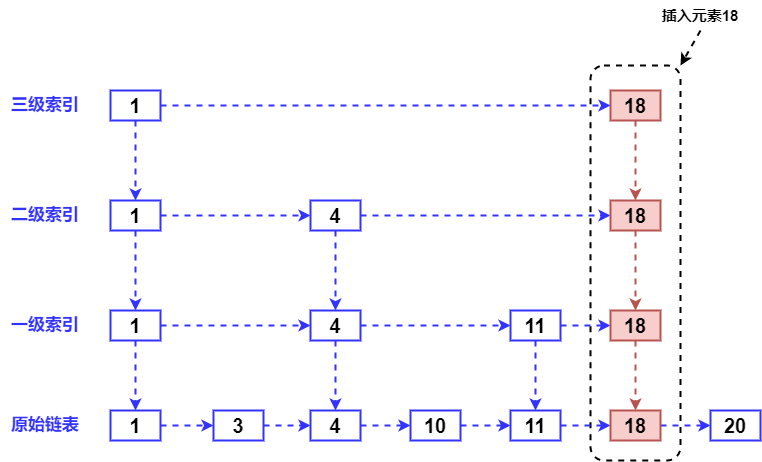

The diagram above was exported from draw.io. Its source (the exported page's mxGraphModel, read from the mxfile embedded in the PNG):
<mxGraphModel dx="1038" dy="1810" grid="1" gridSize="10" guides="1" tooltips="1" connect="1" arrows="1" fold="1" page="1" pageScale="1" pageWidth="827" pageHeight="1169" math="0" shadow="0">
  <root>
    <mxCell id="0" />
    <mxCell id="1" parent="0" />
    <mxCell id="HRz9c3jWzH_5ROAM3gKV-14" value="" style="rounded=1;whiteSpace=wrap;html=1;fontColor=#000000;dashed=1;strokeWidth=2;" parent="1" vertex="1">
      <mxGeometry x="680" y="35" width="90" height="395" as="geometry" />
    </mxCell>
    <mxCell id="lGigy3E9grZTrBtZbwgw-20" style="edgeStyle=orthogonalEdgeStyle;rounded=0;orthogonalLoop=1;jettySize=auto;html=1;exitX=1;exitY=0.5;exitDx=0;exitDy=0;entryX=0;entryY=0.5;entryDx=0;entryDy=0;dashed=1;strokeWidth=2;fontSize=20;fontStyle=1;strokeColor=#3333FF;fontColor=#000000;" parent="1" source="lGigy3E9grZTrBtZbwgw-1" target="lGigy3E9grZTrBtZbwgw-2" edge="1">
      <mxGeometry relative="1" as="geometry" />
    </mxCell>
    <mxCell id="lGigy3E9grZTrBtZbwgw-1" value="1" style="rounded=0;whiteSpace=wrap;html=1;strokeWidth=2;fontStyle=1;fontSize=20;strokeColor=#3333FF;fontColor=#000000;" parent="1" vertex="1">
      <mxGeometry x="200" y="380" width="50" height="30" as="geometry" />
    </mxCell>
    <mxCell id="lGigy3E9grZTrBtZbwgw-21" style="edgeStyle=orthogonalEdgeStyle;rounded=0;orthogonalLoop=1;jettySize=auto;html=1;exitX=1;exitY=0.5;exitDx=0;exitDy=0;entryX=0;entryY=0.5;entryDx=0;entryDy=0;dashed=1;strokeWidth=2;fontSize=20;fontStyle=1;strokeColor=#3333FF;fontColor=#000000;" parent="1" source="lGigy3E9grZTrBtZbwgw-2" target="lGigy3E9grZTrBtZbwgw-3" edge="1">
      <mxGeometry relative="1" as="geometry" />
    </mxCell>
    <mxCell id="lGigy3E9grZTrBtZbwgw-2" value="3" style="rounded=0;whiteSpace=wrap;html=1;strokeWidth=2;fontSize=20;fontStyle=1;strokeColor=#3333FF;fontColor=#000000;" parent="1" vertex="1">
      <mxGeometry x="303" y="380" width="50" height="30" as="geometry" />
    </mxCell>
    <mxCell id="lGigy3E9grZTrBtZbwgw-22" style="edgeStyle=orthogonalEdgeStyle;rounded=0;orthogonalLoop=1;jettySize=auto;html=1;exitX=1;exitY=0.5;exitDx=0;exitDy=0;entryX=0;entryY=0.5;entryDx=0;entryDy=0;dashed=1;strokeWidth=2;fontSize=20;fontStyle=1;strokeColor=#3333FF;fontColor=#000000;" parent="1" source="lGigy3E9grZTrBtZbwgw-3" target="lGigy3E9grZTrBtZbwgw-4" edge="1">
      <mxGeometry relative="1" as="geometry" />
    </mxCell>
    <mxCell id="lGigy3E9grZTrBtZbwgw-3" value="4" style="rounded=0;whiteSpace=wrap;html=1;strokeWidth=2;fontSize=20;fontStyle=1;strokeColor=#3333FF;fontColor=#000000;" parent="1" vertex="1">
      <mxGeometry x="400" y="380" width="50" height="30" as="geometry" />
    </mxCell>
    <mxCell id="lGigy3E9grZTrBtZbwgw-23" style="edgeStyle=orthogonalEdgeStyle;rounded=0;orthogonalLoop=1;jettySize=auto;html=1;exitX=1;exitY=0.5;exitDx=0;exitDy=0;entryX=0;entryY=0.5;entryDx=0;entryDy=0;dashed=1;strokeWidth=2;fontSize=20;fontStyle=1;strokeColor=#3333FF;fontColor=#000000;" parent="1" source="lGigy3E9grZTrBtZbwgw-4" target="lGigy3E9grZTrBtZbwgw-5" edge="1">
      <mxGeometry relative="1" as="geometry" />
    </mxCell>
    <mxCell id="lGigy3E9grZTrBtZbwgw-4" value="10" style="rounded=0;whiteSpace=wrap;html=1;strokeWidth=2;fontSize=20;fontStyle=1;strokeColor=#3333FF;fontColor=#000000;" parent="1" vertex="1">
      <mxGeometry x="500" y="380" width="50" height="30" as="geometry" />
    </mxCell>
    <mxCell id="lGigy3E9grZTrBtZbwgw-24" style="edgeStyle=orthogonalEdgeStyle;rounded=0;orthogonalLoop=1;jettySize=auto;html=1;exitX=1;exitY=0.5;exitDx=0;exitDy=0;entryX=0;entryY=0.5;entryDx=0;entryDy=0;dashed=1;strokeWidth=2;fontSize=20;fontStyle=1;strokeColor=#3333FF;fontColor=#000000;" parent="1" source="lGigy3E9grZTrBtZbwgw-5" target="lGigy3E9grZTrBtZbwgw-6" edge="1">
      <mxGeometry relative="1" as="geometry" />
    </mxCell>
    <mxCell id="lGigy3E9grZTrBtZbwgw-5" value="11" style="rounded=0;whiteSpace=wrap;html=1;strokeWidth=2;fontSize=20;fontStyle=1;strokeColor=#3333FF;fontColor=#000000;" parent="1" vertex="1">
      <mxGeometry x="600" y="380" width="50" height="30" as="geometry" />
    </mxCell>
    <mxCell id="HRz9c3jWzH_5ROAM3gKV-2" style="edgeStyle=orthogonalEdgeStyle;rounded=0;orthogonalLoop=1;jettySize=auto;html=1;exitX=1;exitY=0.5;exitDx=0;exitDy=0;entryX=0;entryY=0.5;entryDx=0;entryDy=0;fontColor=#000000;dashed=1;strokeWidth=2;strokeColor=#3333FF;" parent="1" source="lGigy3E9grZTrBtZbwgw-6" target="HRz9c3jWzH_5ROAM3gKV-1" edge="1">
      <mxGeometry relative="1" as="geometry" />
    </mxCell>
    <mxCell id="lGigy3E9grZTrBtZbwgw-6" value="18" style="rounded=0;whiteSpace=wrap;html=1;strokeWidth=2;fontSize=20;fontStyle=1;strokeColor=#b85450;fillColor=#f8cecc;" parent="1" vertex="1">
      <mxGeometry x="700" y="380" width="50" height="30" as="geometry" />
    </mxCell>
    <mxCell id="lGigy3E9grZTrBtZbwgw-15" style="edgeStyle=orthogonalEdgeStyle;rounded=0;orthogonalLoop=1;jettySize=auto;html=1;exitX=1;exitY=0.5;exitDx=0;exitDy=0;entryX=0;entryY=0.5;entryDx=0;entryDy=0;dashed=1;strokeWidth=2;fontSize=20;fontStyle=1;strokeColor=#3333FF;fontColor=#000000;" parent="1" source="lGigy3E9grZTrBtZbwgw-7" target="lGigy3E9grZTrBtZbwgw-8" edge="1">
      <mxGeometry relative="1" as="geometry" />
    </mxCell>
    <mxCell id="lGigy3E9grZTrBtZbwgw-17" style="edgeStyle=orthogonalEdgeStyle;rounded=0;orthogonalLoop=1;jettySize=auto;html=1;exitX=0.5;exitY=1;exitDx=0;exitDy=0;entryX=0.5;entryY=0;entryDx=0;entryDy=0;dashed=1;strokeWidth=2;fontSize=20;fontStyle=1;strokeColor=#3333FF;fontColor=#000000;" parent="1" source="lGigy3E9grZTrBtZbwgw-7" target="lGigy3E9grZTrBtZbwgw-1" edge="1">
      <mxGeometry relative="1" as="geometry" />
    </mxCell>
    <mxCell id="lGigy3E9grZTrBtZbwgw-7" value="1" style="rounded=0;whiteSpace=wrap;html=1;strokeWidth=2;fontSize=20;fontStyle=1;strokeColor=#3333FF;fontColor=#000000;" parent="1" vertex="1">
      <mxGeometry x="200" y="280" width="50" height="30" as="geometry" />
    </mxCell>
    <mxCell id="lGigy3E9grZTrBtZbwgw-16" style="edgeStyle=orthogonalEdgeStyle;rounded=0;orthogonalLoop=1;jettySize=auto;html=1;exitX=1;exitY=0.5;exitDx=0;exitDy=0;entryX=0;entryY=0.5;entryDx=0;entryDy=0;dashed=1;strokeWidth=2;fontSize=20;fontStyle=1;strokeColor=#3333FF;fontColor=#000000;" parent="1" source="lGigy3E9grZTrBtZbwgw-8" target="lGigy3E9grZTrBtZbwgw-9" edge="1">
      <mxGeometry relative="1" as="geometry" />
    </mxCell>
    <mxCell id="lGigy3E9grZTrBtZbwgw-18" style="edgeStyle=orthogonalEdgeStyle;rounded=0;orthogonalLoop=1;jettySize=auto;html=1;exitX=0.5;exitY=1;exitDx=0;exitDy=0;entryX=0.5;entryY=0;entryDx=0;entryDy=0;dashed=1;strokeWidth=2;fontSize=20;fontStyle=1;strokeColor=#3333FF;fontColor=#000000;" parent="1" source="lGigy3E9grZTrBtZbwgw-8" target="lGigy3E9grZTrBtZbwgw-3" edge="1">
      <mxGeometry relative="1" as="geometry" />
    </mxCell>
    <mxCell id="lGigy3E9grZTrBtZbwgw-8" value="4" style="rounded=0;whiteSpace=wrap;html=1;strokeWidth=2;fontSize=20;fontStyle=1;strokeColor=#3333FF;fontColor=#000000;" parent="1" vertex="1">
      <mxGeometry x="400" y="280" width="50" height="30" as="geometry" />
    </mxCell>
    <mxCell id="lGigy3E9grZTrBtZbwgw-19" style="edgeStyle=orthogonalEdgeStyle;rounded=0;orthogonalLoop=1;jettySize=auto;html=1;exitX=0.5;exitY=1;exitDx=0;exitDy=0;entryX=0.5;entryY=0;entryDx=0;entryDy=0;dashed=1;strokeWidth=2;fontSize=20;fontStyle=1;strokeColor=#3333FF;fontColor=#000000;" parent="1" source="lGigy3E9grZTrBtZbwgw-9" target="lGigy3E9grZTrBtZbwgw-5" edge="1">
      <mxGeometry relative="1" as="geometry" />
    </mxCell>
    <mxCell id="efXhpv9UWIMWSBD2jUvF-1" style="edgeStyle=orthogonalEdgeStyle;rounded=0;orthogonalLoop=1;jettySize=auto;html=1;exitX=1;exitY=0.5;exitDx=0;exitDy=0;entryX=0;entryY=0.5;entryDx=0;entryDy=0;strokeWidth=2;dashed=1;strokeColor=#3333FF;" edge="1" parent="1" source="lGigy3E9grZTrBtZbwgw-9" target="HRz9c3jWzH_5ROAM3gKV-3">
      <mxGeometry relative="1" as="geometry" />
    </mxCell>
    <mxCell id="lGigy3E9grZTrBtZbwgw-9" value="11" style="rounded=0;whiteSpace=wrap;html=1;strokeWidth=2;fontSize=20;fontStyle=1;strokeColor=#3333FF;fontColor=#000000;" parent="1" vertex="1">
      <mxGeometry x="600" y="280" width="50" height="30" as="geometry" />
    </mxCell>
    <mxCell id="lGigy3E9grZTrBtZbwgw-12" style="edgeStyle=orthogonalEdgeStyle;rounded=0;orthogonalLoop=1;jettySize=auto;html=1;exitX=1;exitY=0.5;exitDx=0;exitDy=0;entryX=0;entryY=0.5;entryDx=0;entryDy=0;strokeWidth=2;dashed=1;fontSize=20;fontStyle=1;strokeColor=#3333FF;fontColor=#000000;" parent="1" source="lGigy3E9grZTrBtZbwgw-10" target="lGigy3E9grZTrBtZbwgw-11" edge="1">
      <mxGeometry relative="1" as="geometry" />
    </mxCell>
    <mxCell id="lGigy3E9grZTrBtZbwgw-13" style="edgeStyle=orthogonalEdgeStyle;rounded=0;orthogonalLoop=1;jettySize=auto;html=1;exitX=0.5;exitY=1;exitDx=0;exitDy=0;entryX=0.5;entryY=0;entryDx=0;entryDy=0;dashed=1;strokeWidth=2;fontSize=20;fontStyle=1;strokeColor=#3333FF;fontColor=#000000;" parent="1" source="lGigy3E9grZTrBtZbwgw-10" target="lGigy3E9grZTrBtZbwgw-7" edge="1">
      <mxGeometry relative="1" as="geometry" />
    </mxCell>
    <mxCell id="lGigy3E9grZTrBtZbwgw-10" value="1" style="rounded=0;whiteSpace=wrap;html=1;strokeWidth=2;fontSize=20;fontStyle=1;strokeColor=#3333FF;fontColor=#000000;" parent="1" vertex="1">
      <mxGeometry x="200" y="170" width="50" height="30" as="geometry" />
    </mxCell>
    <mxCell id="lGigy3E9grZTrBtZbwgw-14" style="edgeStyle=orthogonalEdgeStyle;rounded=0;orthogonalLoop=1;jettySize=auto;html=1;exitX=0.5;exitY=1;exitDx=0;exitDy=0;entryX=0.5;entryY=0;entryDx=0;entryDy=0;dashed=1;strokeWidth=2;fontSize=20;fontStyle=1;strokeColor=#3333FF;fontColor=#000000;" parent="1" source="lGigy3E9grZTrBtZbwgw-11" target="lGigy3E9grZTrBtZbwgw-8" edge="1">
      <mxGeometry relative="1" as="geometry" />
    </mxCell>
    <mxCell id="HRz9c3jWzH_5ROAM3gKV-13" style="edgeStyle=orthogonalEdgeStyle;rounded=0;orthogonalLoop=1;jettySize=auto;html=1;exitX=1;exitY=0.5;exitDx=0;exitDy=0;entryX=0;entryY=0.5;entryDx=0;entryDy=0;dashed=1;fontColor=#000000;strokeColor=#3333FF;strokeWidth=2;" parent="1" source="lGigy3E9grZTrBtZbwgw-11" target="HRz9c3jWzH_5ROAM3gKV-4" edge="1">
      <mxGeometry relative="1" as="geometry" />
    </mxCell>
    <mxCell id="lGigy3E9grZTrBtZbwgw-11" value="4" style="rounded=0;whiteSpace=wrap;html=1;strokeWidth=2;fontSize=20;fontStyle=1;strokeColor=#3333FF;fontColor=#000000;" parent="1" vertex="1">
      <mxGeometry x="400" y="170" width="50" height="30" as="geometry" />
    </mxCell>
    <mxCell id="lGigy3E9grZTrBtZbwgw-25" value="&lt;font color=&quot;#3333ff&quot;&gt;原始链表&lt;/font&gt;" style="text;html=1;strokeColor=none;fillColor=none;align=center;verticalAlign=middle;whiteSpace=wrap;rounded=0;fontSize=17;fontStyle=1" parent="1" vertex="1">
      <mxGeometry x="90" y="375" width="90" height="40" as="geometry" />
    </mxCell>
    <mxCell id="lGigy3E9grZTrBtZbwgw-26" value="&lt;font color=&quot;#3333ff&quot;&gt;一级索引&lt;/font&gt;" style="text;html=1;strokeColor=none;fillColor=none;align=center;verticalAlign=middle;whiteSpace=wrap;rounded=0;fontSize=17;fontStyle=1" parent="1" vertex="1">
      <mxGeometry x="90" y="275" width="90" height="40" as="geometry" />
    </mxCell>
    <mxCell id="lGigy3E9grZTrBtZbwgw-27" value="&lt;font color=&quot;#3333ff&quot;&gt;二级索引&lt;/font&gt;" style="text;html=1;strokeColor=none;fillColor=none;align=center;verticalAlign=middle;whiteSpace=wrap;rounded=0;fontSize=17;fontStyle=1" parent="1" vertex="1">
      <mxGeometry x="90" y="165" width="90" height="40" as="geometry" />
    </mxCell>
    <mxCell id="HRz9c3jWzH_5ROAM3gKV-1" value="20" style="rounded=0;whiteSpace=wrap;html=1;strokeWidth=2;fontSize=20;fontStyle=1;strokeColor=#3333FF;fontColor=#000000;" parent="1" vertex="1">
      <mxGeometry x="800" y="380" width="50" height="30" as="geometry" />
    </mxCell>
    <mxCell id="HRz9c3jWzH_5ROAM3gKV-12" style="edgeStyle=orthogonalEdgeStyle;rounded=0;orthogonalLoop=1;jettySize=auto;html=1;exitX=0.5;exitY=1;exitDx=0;exitDy=0;entryX=0.5;entryY=0;entryDx=0;entryDy=0;dashed=1;fontColor=#000000;strokeColor=#b85450;strokeWidth=2;fillColor=#f8cecc;" parent="1" source="HRz9c3jWzH_5ROAM3gKV-3" target="lGigy3E9grZTrBtZbwgw-6" edge="1">
      <mxGeometry relative="1" as="geometry" />
    </mxCell>
    <mxCell id="HRz9c3jWzH_5ROAM3gKV-3" value="18" style="rounded=0;whiteSpace=wrap;html=1;strokeWidth=2;fontSize=20;fontStyle=1;strokeColor=#b85450;fillColor=#f8cecc;" parent="1" vertex="1">
      <mxGeometry x="700" y="280" width="50" height="30" as="geometry" />
    </mxCell>
    <mxCell id="HRz9c3jWzH_5ROAM3gKV-11" style="edgeStyle=orthogonalEdgeStyle;rounded=0;orthogonalLoop=1;jettySize=auto;html=1;exitX=0.5;exitY=1;exitDx=0;exitDy=0;entryX=0.5;entryY=0;entryDx=0;entryDy=0;dashed=1;fontColor=#000000;strokeColor=#b85450;strokeWidth=2;fillColor=#f8cecc;" parent="1" source="HRz9c3jWzH_5ROAM3gKV-4" target="HRz9c3jWzH_5ROAM3gKV-3" edge="1">
      <mxGeometry relative="1" as="geometry" />
    </mxCell>
    <mxCell id="HRz9c3jWzH_5ROAM3gKV-4" value="18" style="rounded=0;whiteSpace=wrap;html=1;strokeWidth=2;fontSize=20;fontStyle=1;strokeColor=#b85450;fillColor=#f8cecc;" parent="1" vertex="1">
      <mxGeometry x="700" y="170" width="50" height="30" as="geometry" />
    </mxCell>
    <mxCell id="HRz9c3jWzH_5ROAM3gKV-10" style="edgeStyle=orthogonalEdgeStyle;rounded=0;orthogonalLoop=1;jettySize=auto;html=1;exitX=0.5;exitY=1;exitDx=0;exitDy=0;entryX=0.5;entryY=0;entryDx=0;entryDy=0;dashed=1;fontColor=#000000;strokeColor=#b85450;strokeWidth=2;fillColor=#f8cecc;" parent="1" source="HRz9c3jWzH_5ROAM3gKV-5" target="HRz9c3jWzH_5ROAM3gKV-4" edge="1">
      <mxGeometry relative="1" as="geometry" />
    </mxCell>
    <mxCell id="HRz9c3jWzH_5ROAM3gKV-5" value="18" style="rounded=0;whiteSpace=wrap;html=1;strokeWidth=2;fontSize=20;fontStyle=1;strokeColor=#b85450;fillColor=#f8cecc;" parent="1" vertex="1">
      <mxGeometry x="700" y="60" width="50" height="30" as="geometry" />
    </mxCell>
    <mxCell id="HRz9c3jWzH_5ROAM3gKV-8" style="edgeStyle=orthogonalEdgeStyle;rounded=0;orthogonalLoop=1;jettySize=auto;html=1;exitX=0.5;exitY=1;exitDx=0;exitDy=0;entryX=0.5;entryY=0;entryDx=0;entryDy=0;dashed=1;fontColor=#000000;strokeColor=#3333FF;strokeWidth=2;" parent="1" source="HRz9c3jWzH_5ROAM3gKV-6" target="lGigy3E9grZTrBtZbwgw-10" edge="1">
      <mxGeometry relative="1" as="geometry" />
    </mxCell>
    <mxCell id="HRz9c3jWzH_5ROAM3gKV-9" style="edgeStyle=orthogonalEdgeStyle;rounded=0;orthogonalLoop=1;jettySize=auto;html=1;exitX=1;exitY=0.5;exitDx=0;exitDy=0;entryX=0;entryY=0.5;entryDx=0;entryDy=0;dashed=1;fontColor=#000000;strokeColor=#3333FF;strokeWidth=2;" parent="1" source="HRz9c3jWzH_5ROAM3gKV-6" target="HRz9c3jWzH_5ROAM3gKV-5" edge="1">
      <mxGeometry relative="1" as="geometry" />
    </mxCell>
    <mxCell id="HRz9c3jWzH_5ROAM3gKV-6" value="1" style="rounded=0;whiteSpace=wrap;html=1;strokeWidth=2;fontSize=20;fontStyle=1;strokeColor=#3333FF;fontColor=#000000;" parent="1" vertex="1">
      <mxGeometry x="200" y="60" width="50" height="30" as="geometry" />
    </mxCell>
    <mxCell id="HRz9c3jWzH_5ROAM3gKV-7" value="&lt;font color=&quot;#3333ff&quot;&gt;三级索引&lt;/font&gt;" style="text;html=1;strokeColor=none;fillColor=none;align=center;verticalAlign=middle;whiteSpace=wrap;rounded=0;fontSize=17;fontStyle=1" parent="1" vertex="1">
      <mxGeometry x="90" y="55" width="90" height="40" as="geometry" />
    </mxCell>
    <mxCell id="HRz9c3jWzH_5ROAM3gKV-17" style="rounded=0;orthogonalLoop=1;jettySize=auto;html=1;exitX=0.5;exitY=1;exitDx=0;exitDy=0;entryX=1;entryY=0;entryDx=0;entryDy=0;fontSize=15;fontColor=#000000;strokeColor=#000000;strokeWidth=2;dashed=1;" parent="1" source="HRz9c3jWzH_5ROAM3gKV-15" target="HRz9c3jWzH_5ROAM3gKV-14" edge="1">
      <mxGeometry relative="1" as="geometry" />
    </mxCell>
    <mxCell id="HRz9c3jWzH_5ROAM3gKV-15" value="插入元素18" style="text;html=1;strokeColor=none;fillColor=none;align=center;verticalAlign=middle;whiteSpace=wrap;rounded=0;dashed=1;fontColor=#000000;fontStyle=1;fontSize=15;" parent="1" vertex="1">
      <mxGeometry x="750" y="-30" width="80" height="30" as="geometry" />
    </mxCell>
  </root>
</mxGraphModel>